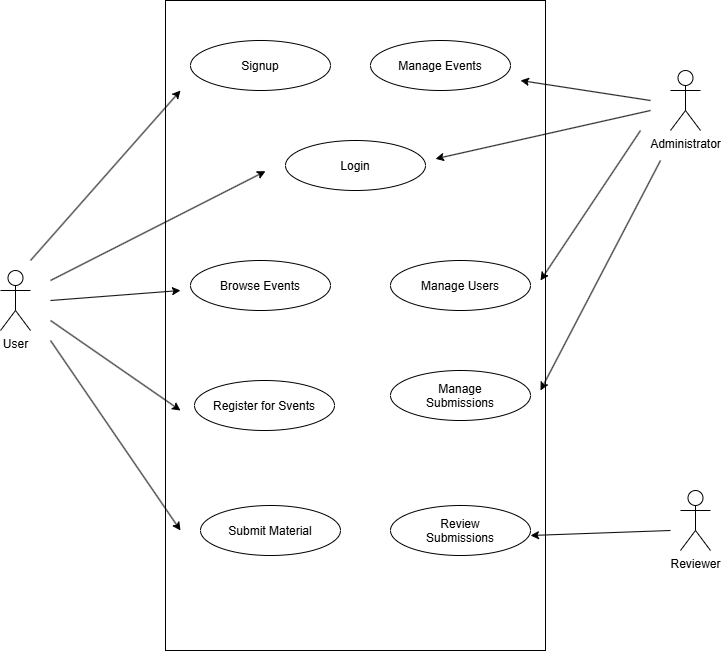

The diagram above was exported from draw.io. Its source (the exported page's mxGraphModel, read from the mxfile embedded in the PNG):
<mxGraphModel dx="1334" dy="780" grid="1" gridSize="10" guides="1" tooltips="1" connect="1" arrows="1" fold="1" page="1" pageScale="1" pageWidth="827" pageHeight="1169" math="0" shadow="0">
  <root>
    <mxCell id="0" />
    <mxCell id="1" parent="0" />
    <mxCell id="_qKNcRs-8AckCcvjBluV-1" parent="1" style="rounded=0;whiteSpace=wrap;html=1;" value="" vertex="1">
      <mxGeometry height="650" width="380" x="245" y="30" as="geometry" />
    </mxCell>
    <mxCell id="_qKNcRs-8AckCcvjBluV-2" parent="1" style="shape=umlActor;verticalLabelPosition=bottom;verticalAlign=top;html=1;outlineConnect=0;" value="User" vertex="1">
      <mxGeometry height="60" width="30" x="80" y="300" as="geometry" />
    </mxCell>
    <mxCell id="_qKNcRs-8AckCcvjBluV-3" parent="1" style="shape=umlActor;verticalLabelPosition=bottom;verticalAlign=top;html=1;outlineConnect=0;" value="Administrator" vertex="1">
      <mxGeometry height="60" width="30" x="750" y="100" as="geometry" />
    </mxCell>
    <mxCell id="_qKNcRs-8AckCcvjBluV-4" parent="1" style="shape=umlActor;verticalLabelPosition=bottom;verticalAlign=top;html=1;outlineConnect=0;" value="Reviewer" vertex="1">
      <mxGeometry height="60" width="30" x="760" y="520" as="geometry" />
    </mxCell>
    <mxCell id="_qKNcRs-8AckCcvjBluV-5" parent="1" style="ellipse;whiteSpace=wrap;html=1;shapeInside=1;" value="Signup" vertex="1">
      <mxGeometry height="50" width="140" x="270" y="70" as="geometry" />
    </mxCell>
    <mxCell id="_qKNcRs-8AckCcvjBluV-7" parent="1" style="ellipse;whiteSpace=wrap;html=1;shapeInside=1;" value="Manage Events" vertex="1">
      <mxGeometry height="50" width="140" x="450" y="70" as="geometry" />
    </mxCell>
    <mxCell id="_qKNcRs-8AckCcvjBluV-8" parent="1" style="ellipse;whiteSpace=wrap;html=1;shapeInside=1;" value="Login" vertex="1">
      <mxGeometry height="50" width="140" x="365" y="170" as="geometry" />
    </mxCell>
    <mxCell id="_qKNcRs-8AckCcvjBluV-9" parent="1" style="ellipse;whiteSpace=wrap;html=1;shapeInside=1;" value="Register for Svents" vertex="1">
      <mxGeometry height="50" width="140" x="274" y="410" as="geometry" />
    </mxCell>
    <mxCell id="_qKNcRs-8AckCcvjBluV-10" parent="1" style="ellipse;whiteSpace=wrap;html=1;shapeInside=1;" value="Browse Events" vertex="1">
      <mxGeometry height="50" width="140" x="270" y="290" as="geometry" />
    </mxCell>
    <mxCell id="_qKNcRs-8AckCcvjBluV-11" parent="1" style="ellipse;whiteSpace=wrap;html=1;shapeInside=1;" value="Submit Material" vertex="1">
      <mxGeometry height="50" width="140" x="280" y="535" as="geometry" />
    </mxCell>
    <mxCell id="_qKNcRs-8AckCcvjBluV-12" parent="1" style="ellipse;whiteSpace=wrap;html=1;shapeInside=1;" value="Manage Users" vertex="1">
      <mxGeometry height="50" width="140" x="470" y="290" as="geometry" />
    </mxCell>
    <mxCell id="_qKNcRs-8AckCcvjBluV-13" parent="1" style="ellipse;whiteSpace=wrap;html=1;shapeInside=1;" value="Manage Submissions" vertex="1">
      <mxGeometry height="50" width="140" x="470" y="400" as="geometry" />
    </mxCell>
    <mxCell id="_qKNcRs-8AckCcvjBluV-14" parent="1" style="ellipse;whiteSpace=wrap;html=1;shapeInside=1;" value="Review Submissions" vertex="1">
      <mxGeometry height="50" width="140" x="470" y="535" as="geometry" />
    </mxCell>
    <mxCell id="_qKNcRs-8AckCcvjBluV-18" edge="1" parent="1" style="endArrow=classic;html=1;rounded=0;" value="">
      <mxGeometry height="50" relative="1" width="50" as="geometry">
        <mxPoint x="110" y="290" as="sourcePoint" />
        <mxPoint x="260" y="120" as="targetPoint" />
      </mxGeometry>
    </mxCell>
    <mxCell id="_qKNcRs-8AckCcvjBluV-19" edge="1" parent="1" style="endArrow=classic;html=1;rounded=0;" value="">
      <mxGeometry height="50" relative="1" width="50" as="geometry">
        <mxPoint x="130" y="310" as="sourcePoint" />
        <mxPoint x="345" y="200.73770491803293" as="targetPoint" />
      </mxGeometry>
    </mxCell>
    <mxCell id="_qKNcRs-8AckCcvjBluV-20" edge="1" parent="1" style="endArrow=classic;html=1;rounded=0;" value="">
      <mxGeometry height="50" relative="1" width="50" as="geometry">
        <mxPoint x="130" y="330" as="sourcePoint" />
        <mxPoint x="260" y="320" as="targetPoint" />
      </mxGeometry>
    </mxCell>
    <mxCell id="_qKNcRs-8AckCcvjBluV-21" edge="1" parent="1" style="endArrow=classic;html=1;rounded=0;" value="">
      <mxGeometry height="50" relative="1" width="50" as="geometry">
        <mxPoint x="130" y="350" as="sourcePoint" />
        <mxPoint x="260" y="440" as="targetPoint" />
      </mxGeometry>
    </mxCell>
    <mxCell id="_qKNcRs-8AckCcvjBluV-22" edge="1" parent="1" style="endArrow=classic;html=1;rounded=0;" value="">
      <mxGeometry height="50" relative="1" width="50" as="geometry">
        <mxPoint x="130" y="370" as="sourcePoint" />
        <mxPoint x="260" y="560" as="targetPoint" />
      </mxGeometry>
    </mxCell>
    <mxCell id="_qKNcRs-8AckCcvjBluV-23" edge="1" parent="1" style="endArrow=classic;html=1;rounded=0;" value="">
      <mxGeometry height="50" relative="1" width="50" as="geometry">
        <mxPoint x="730" y="130" as="sourcePoint" />
        <mxPoint x="600" y="110" as="targetPoint" />
      </mxGeometry>
    </mxCell>
    <mxCell id="_qKNcRs-8AckCcvjBluV-27" edge="1" parent="1" style="endArrow=classic;html=1;rounded=0;" value="">
      <mxGeometry height="50" relative="1" width="50" as="geometry">
        <mxPoint x="730" y="140" as="sourcePoint" />
        <mxPoint x="515" y="188.33333333333337" as="targetPoint" />
      </mxGeometry>
    </mxCell>
    <mxCell id="_qKNcRs-8AckCcvjBluV-30" edge="1" parent="1" style="endArrow=classic;html=1;rounded=0;" value="">
      <mxGeometry height="50" relative="1" width="50" as="geometry">
        <mxPoint x="720" y="160" as="sourcePoint" />
        <mxPoint x="620" y="310" as="targetPoint" />
      </mxGeometry>
    </mxCell>
    <mxCell id="_qKNcRs-8AckCcvjBluV-31" edge="1" parent="1" style="endArrow=classic;html=1;rounded=0;" value="">
      <mxGeometry height="50" relative="1" width="50" as="geometry">
        <mxPoint x="740" y="190" as="sourcePoint" />
        <mxPoint x="620" y="420" as="targetPoint" />
      </mxGeometry>
    </mxCell>
    <mxCell id="_qKNcRs-8AckCcvjBluV-32" edge="1" parent="1" style="endArrow=classic;html=1;rounded=0;" value="">
      <mxGeometry height="50" relative="1" width="50" as="geometry">
        <mxPoint x="750" y="560" as="sourcePoint" />
        <mxPoint x="610" y="565" as="targetPoint" />
      </mxGeometry>
    </mxCell>
  </root>
</mxGraphModel>